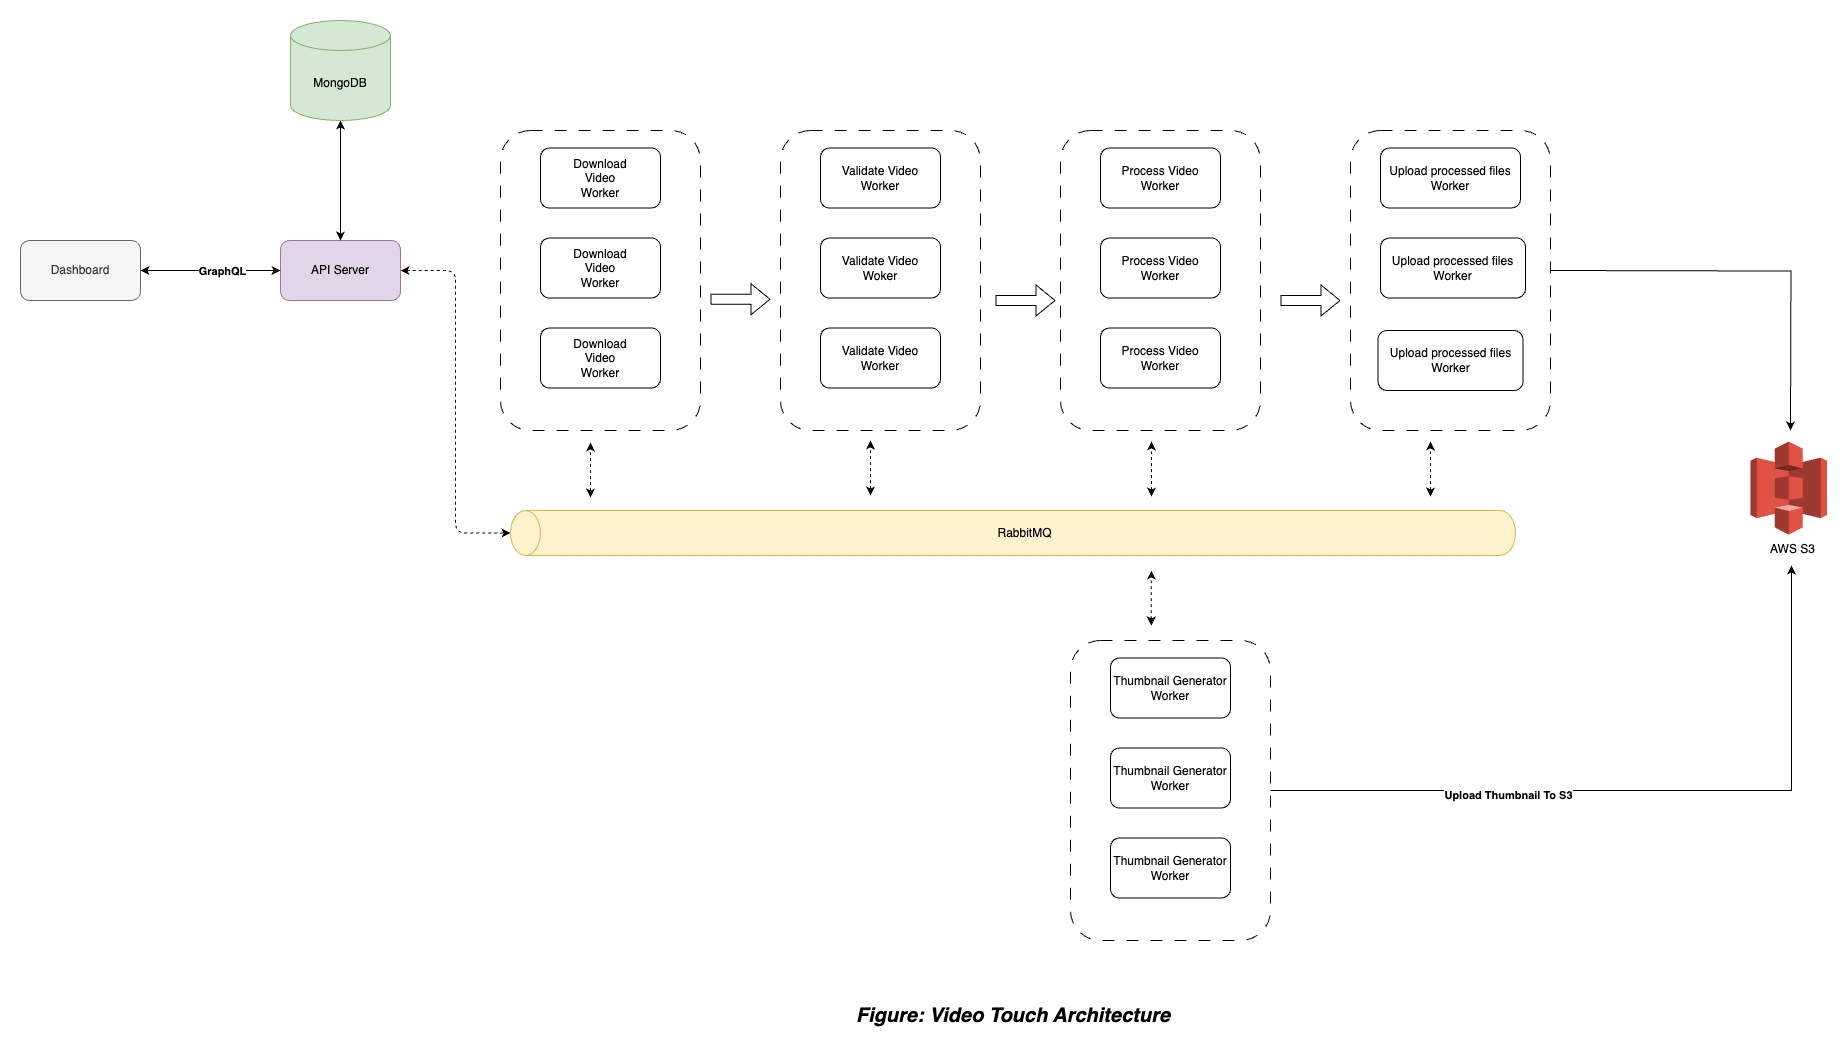

The diagram above was exported from draw.io. Its source (the exported page's mxGraphModel, read from the mxfile embedded in the PNG):
<mxGraphModel dx="3056" dy="1209" grid="1" gridSize="10" guides="1" tooltips="1" connect="1" arrows="1" fold="1" page="1" pageScale="1" pageWidth="850" pageHeight="1100" math="0" shadow="0">
  <root>
    <mxCell id="0" />
    <mxCell id="1" parent="0" />
    <mxCell id="GXaSbIAtkK9vyJX-zkEy-1" value="API Server" style="rounded=1;whiteSpace=wrap;html=1;fillColor=#e1d5e7;strokeColor=#9673a6;" vertex="1" parent="1">
      <mxGeometry x="130" y="280" width="120" height="60" as="geometry" />
    </mxCell>
    <mxCell id="GXaSbIAtkK9vyJX-zkEy-16" value="" style="group" vertex="1" connectable="0" parent="1">
      <mxGeometry x="340" y="170" width="235" height="315" as="geometry" />
    </mxCell>
    <mxCell id="GXaSbIAtkK9vyJX-zkEy-11" value="" style="rounded=1;whiteSpace=wrap;html=1;fillColor=none;dashed=1;dashPattern=12 12;" vertex="1" parent="GXaSbIAtkK9vyJX-zkEy-16">
      <mxGeometry x="10" width="200" height="300" as="geometry" />
    </mxCell>
    <mxCell id="GXaSbIAtkK9vyJX-zkEy-2" value="Download&lt;div&gt;Video&lt;/div&gt;&lt;div&gt;Worker&lt;/div&gt;" style="rounded=1;whiteSpace=wrap;html=1;" vertex="1" parent="GXaSbIAtkK9vyJX-zkEy-16">
      <mxGeometry x="50" y="17.5" width="120" height="60" as="geometry" />
    </mxCell>
    <mxCell id="GXaSbIAtkK9vyJX-zkEy-9" value="Download&lt;div&gt;Video&lt;/div&gt;&lt;div&gt;Worker&lt;/div&gt;" style="rounded=1;whiteSpace=wrap;html=1;" vertex="1" parent="GXaSbIAtkK9vyJX-zkEy-16">
      <mxGeometry x="50" y="107.5" width="120" height="60" as="geometry" />
    </mxCell>
    <mxCell id="GXaSbIAtkK9vyJX-zkEy-10" value="Download&lt;div&gt;Video&lt;/div&gt;&lt;div&gt;Worker&lt;/div&gt;" style="rounded=1;whiteSpace=wrap;html=1;" vertex="1" parent="GXaSbIAtkK9vyJX-zkEy-16">
      <mxGeometry x="50" y="197.5" width="120" height="60" as="geometry" />
    </mxCell>
    <mxCell id="GXaSbIAtkK9vyJX-zkEy-17" value="" style="group" vertex="1" connectable="0" parent="1">
      <mxGeometry x="620" y="170" width="235" height="315" as="geometry" />
    </mxCell>
    <mxCell id="GXaSbIAtkK9vyJX-zkEy-18" value="" style="rounded=1;whiteSpace=wrap;html=1;fillColor=none;dashed=1;dashPattern=12 12;" vertex="1" parent="GXaSbIAtkK9vyJX-zkEy-17">
      <mxGeometry x="10" width="200" height="300" as="geometry" />
    </mxCell>
    <mxCell id="GXaSbIAtkK9vyJX-zkEy-19" value="Validate Video&lt;div&gt;Worker&lt;/div&gt;" style="rounded=1;whiteSpace=wrap;html=1;" vertex="1" parent="GXaSbIAtkK9vyJX-zkEy-17">
      <mxGeometry x="50" y="17.5" width="120" height="60" as="geometry" />
    </mxCell>
    <mxCell id="GXaSbIAtkK9vyJX-zkEy-20" value="Validate Video&lt;div&gt;Woker&lt;/div&gt;" style="rounded=1;whiteSpace=wrap;html=1;" vertex="1" parent="GXaSbIAtkK9vyJX-zkEy-17">
      <mxGeometry x="50" y="107.5" width="120" height="60" as="geometry" />
    </mxCell>
    <mxCell id="GXaSbIAtkK9vyJX-zkEy-21" value="Validate Video&lt;div&gt;Worker&lt;/div&gt;" style="rounded=1;whiteSpace=wrap;html=1;" vertex="1" parent="GXaSbIAtkK9vyJX-zkEy-17">
      <mxGeometry x="50" y="197.5" width="120" height="60" as="geometry" />
    </mxCell>
    <mxCell id="GXaSbIAtkK9vyJX-zkEy-22" value="" style="group" vertex="1" connectable="0" parent="1">
      <mxGeometry x="900" y="170" width="235" height="315" as="geometry" />
    </mxCell>
    <mxCell id="GXaSbIAtkK9vyJX-zkEy-23" value="" style="rounded=1;whiteSpace=wrap;html=1;fillColor=none;dashed=1;dashPattern=12 12;" vertex="1" parent="GXaSbIAtkK9vyJX-zkEy-22">
      <mxGeometry x="10" width="200" height="300" as="geometry" />
    </mxCell>
    <mxCell id="GXaSbIAtkK9vyJX-zkEy-24" value="Process Video&lt;div&gt;Worker&lt;/div&gt;" style="rounded=1;whiteSpace=wrap;html=1;" vertex="1" parent="GXaSbIAtkK9vyJX-zkEy-22">
      <mxGeometry x="50" y="17.5" width="120" height="60" as="geometry" />
    </mxCell>
    <mxCell id="GXaSbIAtkK9vyJX-zkEy-25" value="Process Video&lt;div&gt;Worker&lt;/div&gt;" style="rounded=1;whiteSpace=wrap;html=1;" vertex="1" parent="GXaSbIAtkK9vyJX-zkEy-22">
      <mxGeometry x="50" y="107.5" width="120" height="60" as="geometry" />
    </mxCell>
    <mxCell id="GXaSbIAtkK9vyJX-zkEy-26" value="Process Video&lt;div&gt;Worker&lt;/div&gt;" style="rounded=1;whiteSpace=wrap;html=1;" vertex="1" parent="GXaSbIAtkK9vyJX-zkEy-22">
      <mxGeometry x="50" y="197.5" width="120" height="60" as="geometry" />
    </mxCell>
    <mxCell id="GXaSbIAtkK9vyJX-zkEy-27" value="" style="group" vertex="1" connectable="0" parent="1">
      <mxGeometry x="910" y="680" width="235" height="315" as="geometry" />
    </mxCell>
    <mxCell id="GXaSbIAtkK9vyJX-zkEy-28" value="" style="rounded=1;whiteSpace=wrap;html=1;fillColor=none;dashed=1;dashPattern=12 12;" vertex="1" parent="GXaSbIAtkK9vyJX-zkEy-27">
      <mxGeometry x="10" width="200" height="300" as="geometry" />
    </mxCell>
    <mxCell id="GXaSbIAtkK9vyJX-zkEy-29" value="Thumbnail Generator&lt;div&gt;Worker&lt;/div&gt;" style="rounded=1;whiteSpace=wrap;html=1;" vertex="1" parent="GXaSbIAtkK9vyJX-zkEy-27">
      <mxGeometry x="50" y="17.5" width="120" height="60" as="geometry" />
    </mxCell>
    <mxCell id="GXaSbIAtkK9vyJX-zkEy-30" value="Thumbnail Generator&lt;div&gt;Worker&lt;/div&gt;" style="rounded=1;whiteSpace=wrap;html=1;" vertex="1" parent="GXaSbIAtkK9vyJX-zkEy-27">
      <mxGeometry x="50" y="107.5" width="120" height="60" as="geometry" />
    </mxCell>
    <mxCell id="GXaSbIAtkK9vyJX-zkEy-31" value="Thumbnail Generator&lt;div&gt;Worker&lt;/div&gt;" style="rounded=1;whiteSpace=wrap;html=1;" vertex="1" parent="GXaSbIAtkK9vyJX-zkEy-27">
      <mxGeometry x="50" y="197.5" width="120" height="60" as="geometry" />
    </mxCell>
    <mxCell id="GXaSbIAtkK9vyJX-zkEy-32" value="" style="group" vertex="1" connectable="0" parent="1">
      <mxGeometry x="1190" y="170" width="235" height="315" as="geometry" />
    </mxCell>
    <mxCell id="GXaSbIAtkK9vyJX-zkEy-64" style="edgeStyle=orthogonalEdgeStyle;rounded=0;orthogonalLoop=1;jettySize=auto;html=1;" edge="1" parent="GXaSbIAtkK9vyJX-zkEy-32">
      <mxGeometry relative="1" as="geometry">
        <mxPoint x="450" y="300" as="targetPoint" />
        <mxPoint x="210" y="140" as="sourcePoint" />
      </mxGeometry>
    </mxCell>
    <mxCell id="GXaSbIAtkK9vyJX-zkEy-33" value="" style="rounded=1;whiteSpace=wrap;html=1;fillColor=none;dashed=1;dashPattern=12 12;" vertex="1" parent="GXaSbIAtkK9vyJX-zkEy-32">
      <mxGeometry x="10" width="200" height="300" as="geometry" />
    </mxCell>
    <mxCell id="GXaSbIAtkK9vyJX-zkEy-34" value="Upload processed files&lt;div&gt;Worker&lt;/div&gt;" style="rounded=1;whiteSpace=wrap;html=1;" vertex="1" parent="GXaSbIAtkK9vyJX-zkEy-32">
      <mxGeometry x="40" y="17.5" width="140" height="60" as="geometry" />
    </mxCell>
    <mxCell id="GXaSbIAtkK9vyJX-zkEy-35" value="Upload processed files&lt;div&gt;Worker&lt;/div&gt;" style="rounded=1;whiteSpace=wrap;html=1;" vertex="1" parent="GXaSbIAtkK9vyJX-zkEy-32">
      <mxGeometry x="40" y="107.5" width="145" height="60" as="geometry" />
    </mxCell>
    <mxCell id="GXaSbIAtkK9vyJX-zkEy-77" value="Upload processed files&lt;div&gt;Worker&lt;/div&gt;" style="rounded=1;whiteSpace=wrap;html=1;" vertex="1" parent="GXaSbIAtkK9vyJX-zkEy-32">
      <mxGeometry x="37.5" y="200" width="145" height="60" as="geometry" />
    </mxCell>
    <mxCell id="GXaSbIAtkK9vyJX-zkEy-37" value="RabbitMQ" style="shape=cylinder3;whiteSpace=wrap;html=1;boundedLbl=1;backgroundOutline=1;size=15;direction=north;fillColor=#fff2cc;strokeColor=#d6b656;" vertex="1" parent="1">
      <mxGeometry x="360" y="550" width="1005" height="45" as="geometry" />
    </mxCell>
    <mxCell id="GXaSbIAtkK9vyJX-zkEy-39" value="" style="outlineConnect=0;dashed=0;verticalLabelPosition=bottom;verticalAlign=top;align=center;html=1;shape=mxgraph.aws3.s3;fillColor=#E05243;gradientColor=none;" vertex="1" parent="1">
      <mxGeometry x="1600" y="481" width="76.5" height="93" as="geometry" />
    </mxCell>
    <mxCell id="GXaSbIAtkK9vyJX-zkEy-43" value="AWS S3" style="text;html=1;align=center;verticalAlign=middle;resizable=0;points=[];autosize=1;strokeColor=none;fillColor=none;" vertex="1" parent="1">
      <mxGeometry x="1606.5" y="574" width="70" height="30" as="geometry" />
    </mxCell>
    <mxCell id="GXaSbIAtkK9vyJX-zkEy-44" style="edgeStyle=orthogonalEdgeStyle;rounded=0;orthogonalLoop=1;jettySize=auto;html=1;entryX=0.493;entryY=1.033;entryDx=0;entryDy=0;entryPerimeter=0;" edge="1" parent="1" source="GXaSbIAtkK9vyJX-zkEy-28" target="GXaSbIAtkK9vyJX-zkEy-43">
      <mxGeometry relative="1" as="geometry" />
    </mxCell>
    <mxCell id="GXaSbIAtkK9vyJX-zkEy-60" value="&lt;b&gt;Upload Thumbnail To S3&lt;/b&gt;" style="edgeLabel;html=1;align=center;verticalAlign=middle;resizable=0;points=[];" vertex="1" connectable="0" parent="GXaSbIAtkK9vyJX-zkEy-44">
      <mxGeometry x="-0.3613" y="-4" relative="1" as="geometry">
        <mxPoint x="-1" as="offset" />
      </mxGeometry>
    </mxCell>
    <mxCell id="GXaSbIAtkK9vyJX-zkEy-46" value="" style="endArrow=classic;startArrow=classic;html=1;rounded=1;dashed=1;curved=0;" edge="1" parent="1">
      <mxGeometry width="50" height="50" relative="1" as="geometry">
        <mxPoint x="440" y="537" as="sourcePoint" />
        <mxPoint x="440" y="482" as="targetPoint" />
      </mxGeometry>
    </mxCell>
    <mxCell id="GXaSbIAtkK9vyJX-zkEy-47" value="" style="endArrow=classic;startArrow=classic;html=1;rounded=1;dashed=1;curved=0;" edge="1" parent="1">
      <mxGeometry width="50" height="50" relative="1" as="geometry">
        <mxPoint x="720" y="535" as="sourcePoint" />
        <mxPoint x="720" y="480" as="targetPoint" />
      </mxGeometry>
    </mxCell>
    <mxCell id="GXaSbIAtkK9vyJX-zkEy-48" value="" style="endArrow=classic;startArrow=classic;html=1;rounded=1;dashed=1;curved=0;" edge="1" parent="1">
      <mxGeometry width="50" height="50" relative="1" as="geometry">
        <mxPoint x="1001" y="536" as="sourcePoint" />
        <mxPoint x="1001" y="481" as="targetPoint" />
      </mxGeometry>
    </mxCell>
    <mxCell id="GXaSbIAtkK9vyJX-zkEy-49" value="" style="endArrow=classic;startArrow=classic;html=1;rounded=1;dashed=1;curved=0;" edge="1" parent="1">
      <mxGeometry width="50" height="50" relative="1" as="geometry">
        <mxPoint x="1280" y="536" as="sourcePoint" />
        <mxPoint x="1280" y="481" as="targetPoint" />
      </mxGeometry>
    </mxCell>
    <mxCell id="GXaSbIAtkK9vyJX-zkEy-50" style="edgeStyle=orthogonalEdgeStyle;rounded=1;orthogonalLoop=1;jettySize=auto;html=1;entryX=0.5;entryY=0;entryDx=0;entryDy=0;entryPerimeter=0;dashed=1;curved=0;startArrow=classic;startFill=1;" edge="1" parent="1" source="GXaSbIAtkK9vyJX-zkEy-1" target="GXaSbIAtkK9vyJX-zkEy-37">
      <mxGeometry relative="1" as="geometry" />
    </mxCell>
    <mxCell id="GXaSbIAtkK9vyJX-zkEy-52" style="edgeStyle=orthogonalEdgeStyle;rounded=1;orthogonalLoop=1;jettySize=auto;html=1;entryX=0;entryY=0.5;entryDx=0;entryDy=0;startArrow=classic;startFill=1;curved=0;" edge="1" parent="1" source="GXaSbIAtkK9vyJX-zkEy-51" target="GXaSbIAtkK9vyJX-zkEy-1">
      <mxGeometry relative="1" as="geometry" />
    </mxCell>
    <mxCell id="GXaSbIAtkK9vyJX-zkEy-53" value="&lt;b&gt;GraphQL&lt;/b&gt;" style="edgeLabel;html=1;align=center;verticalAlign=middle;resizable=0;points=[];" vertex="1" connectable="0" parent="GXaSbIAtkK9vyJX-zkEy-52">
      <mxGeometry x="0.3773" y="2" relative="1" as="geometry">
        <mxPoint x="-16" y="2" as="offset" />
      </mxGeometry>
    </mxCell>
    <mxCell id="GXaSbIAtkK9vyJX-zkEy-51" value="Dashboard" style="rounded=1;whiteSpace=wrap;html=1;fillColor=#f5f5f5;fontColor=#333333;strokeColor=#666666;" vertex="1" parent="1">
      <mxGeometry x="-130" y="280" width="120" height="60" as="geometry" />
    </mxCell>
    <mxCell id="GXaSbIAtkK9vyJX-zkEy-54" value="" style="endArrow=classic;startArrow=classic;html=1;rounded=1;dashed=1;curved=0;" edge="1" parent="1">
      <mxGeometry width="50" height="50" relative="1" as="geometry">
        <mxPoint x="1000.87" y="665" as="sourcePoint" />
        <mxPoint x="1000.87" y="610" as="targetPoint" />
      </mxGeometry>
    </mxCell>
    <mxCell id="GXaSbIAtkK9vyJX-zkEy-56" style="edgeStyle=orthogonalEdgeStyle;rounded=1;orthogonalLoop=1;jettySize=auto;html=1;entryX=0.5;entryY=0;entryDx=0;entryDy=0;startArrow=classic;startFill=1;curved=0;" edge="1" parent="1" source="GXaSbIAtkK9vyJX-zkEy-55" target="GXaSbIAtkK9vyJX-zkEy-1">
      <mxGeometry relative="1" as="geometry" />
    </mxCell>
    <mxCell id="GXaSbIAtkK9vyJX-zkEy-55" value="MongoDB" style="shape=cylinder3;whiteSpace=wrap;html=1;boundedLbl=1;backgroundOutline=1;size=15;fillColor=#d5e8d4;strokeColor=#82b366;" vertex="1" parent="1">
      <mxGeometry x="140" y="60" width="100" height="100" as="geometry" />
    </mxCell>
    <mxCell id="GXaSbIAtkK9vyJX-zkEy-57" value="" style="shape=flexArrow;endArrow=classic;html=1;rounded=0;" edge="1" parent="1">
      <mxGeometry width="50" height="50" relative="1" as="geometry">
        <mxPoint x="560" y="338.75" as="sourcePoint" />
        <mxPoint x="620" y="338.75" as="targetPoint" />
      </mxGeometry>
    </mxCell>
    <mxCell id="GXaSbIAtkK9vyJX-zkEy-58" value="" style="shape=flexArrow;endArrow=classic;html=1;rounded=0;" edge="1" parent="1">
      <mxGeometry width="50" height="50" relative="1" as="geometry">
        <mxPoint x="845" y="340" as="sourcePoint" />
        <mxPoint x="905" y="340" as="targetPoint" />
      </mxGeometry>
    </mxCell>
    <mxCell id="GXaSbIAtkK9vyJX-zkEy-59" value="" style="shape=flexArrow;endArrow=classic;html=1;rounded=0;" edge="1" parent="1">
      <mxGeometry width="50" height="50" relative="1" as="geometry">
        <mxPoint x="1130" y="340" as="sourcePoint" />
        <mxPoint x="1190" y="340" as="targetPoint" />
      </mxGeometry>
    </mxCell>
    <mxCell id="GXaSbIAtkK9vyJX-zkEy-78" value="&lt;b&gt;&lt;i&gt;&lt;font style=&quot;font-size: 20px;&quot;&gt;Figure: Video Touch Architecture&lt;/font&gt;&lt;/i&gt;&lt;/b&gt;" style="text;html=1;align=center;verticalAlign=middle;whiteSpace=wrap;rounded=0;" vertex="1" parent="1">
      <mxGeometry x="602.5" y="1040" width="520" height="30" as="geometry" />
    </mxCell>
  </root>
</mxGraphModel>